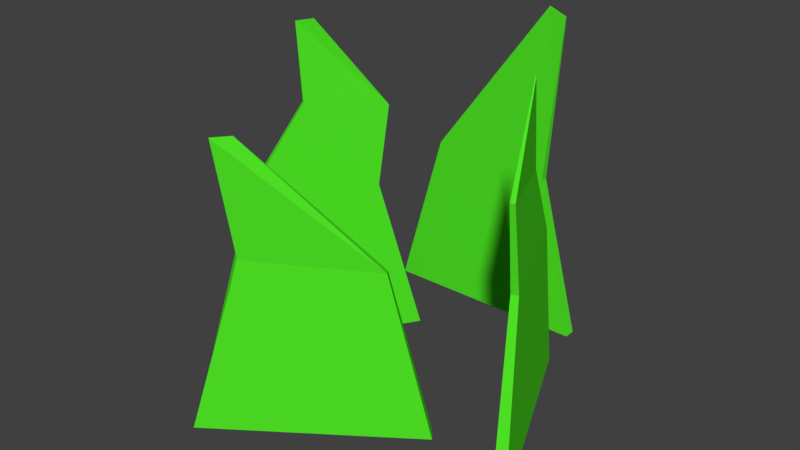 # Source: grama002.blend  (saved by Blender 2.78.0; exported with 4.5.12 LTS)
import bpy
from mathutils import Matrix  # noqa: F401  (used for matrix-valued properties, if any)

bpy.ops.wm.read_factory_settings(use_empty=True)
scene = bpy.context.scene
scene.name = 'Scene'

# ---- collections
col_collection_1 = bpy.data.collections.new('Collection 1'); scene.collection.children.link(col_collection_1)

# ---- materials (node trees are filled in below, after node groups)
mat_grama_boa = bpy.data.materials.new('Grama_Boa')
mat_grama_boa.alpha_threshold = 0.0
mat_grama_boa.use_transparent_shadow = False
mat_grama_boa.diffuse_color = (0.08202, 0.8, 0.01946, 1.0)
mat_grama_boa.roughness = 0.5

# ---- material node trees

# ---- world
world_world = bpy.data.worlds.new('World'); scene.world = world_world
world_world.color = (0.05088, 0.05088, 0.05088)
world_world.use_sun_shadow = False
world_world.sun_shadow_jitter_overblur = 0.0
world_world.cycles.sampling_method = 'MANUAL'

# ---- meshes
me_cube_001 = bpy.data.meshes.new('Cube.001')
me_cube_001.from_pydata([(-0.23, 0.2175, -0.2367), (-0.0546, 0.2235, 0.1169), (-0.23, 0.23, -0.2367), (-0.05456, 0.2246, 0.117), (-0.003723, 0.2175, -0.2367), (-0.03549, 0.2229, 0.11), (-0.003723, 0.23, -0.2367), (-0.03545, 0.2241, 0.11), (-0.1815, 0.2203, -0.05803), (-0.1815, 0.2277, -0.05802), (-0.04849, 0.2272, -0.06521), (-0.04853, 0.2198, -0.06522), (-0.2695, -0.04788, -0.2371), (-0.2188, 0.04091, 0.1127), (-0.2799, -0.04103, -0.2371), (-0.2196, 0.04155, 0.1128), (-0.145, 0.1411, -0.2365), (-0.207, 0.05431, 0.1144), (-0.1554, 0.148, -0.2365), (-0.2077, 0.05495, 0.1145), (-0.2452, -0.006351, -0.05828), (-0.2514, -0.002255, -0.05826), (-0.1778, 0.1085, -0.06508), (-0.1717, 0.1044, -0.0651), (-0.2144, 0.04286, 0.03123), (-0.2184, 0.04557, 0.03125), (-0.1703, 0.1172, 0.0207), (-0.1662, 0.1145, 0.02068), (0.09834, -0.04381, -0.2417), (0.0531, 0.03778, 0.1208), (0.08689, -0.04873, -0.2419), (0.05227, 0.03726, 0.1209), (0.008922, 0.1638, -0.232), (0.04697, 0.04404, 0.1051), (-0.002526, 0.1589, -0.2322), (0.04614, 0.04352, 0.1053), (0.06882, 0.005966, -0.06116), (0.06202, 0.00308, -0.06125), (0.009952, 0.1256, -0.06276), (0.01676, 0.1285, -0.06266), (0.07006, -0.008471, 0.03057), (0.06557, -0.01034, 0.03051), (0.03219, 0.06968, 0.02343), (0.03667, 0.07155, 0.02348), (-0.188, -0.148, -0.2339), (-0.1596, -0.124, 0.06292), (-0.1954, -0.138, -0.2345), (-0.1605, -0.1234, 0.06278), (-0.005921, -0.01371, -0.2378), (-0.1469, -0.1082, 0.06287), (-0.01332, -0.003694, -0.2383), (-0.1478, -0.1075, 0.06272), (-0.1528, -0.1089, -0.05638), (-0.1572, -0.103, -0.05669), (-0.04975, -0.02484, -0.06609), (-0.04539, -0.03081, -0.06578)], [], [(8, 1, 3, 9), (9, 3, 7, 10), (10, 7, 5, 11), (11, 5, 1, 8), (2, 6, 4, 0), (7, 3, 1, 5), (4, 11, 8, 0), (6, 10, 11, 4), (2, 9, 10, 6), (0, 8, 9, 2), (24, 13, 15, 25), (25, 15, 19, 26), (26, 19, 17, 27), (27, 17, 13, 24), (14, 18, 16, 12), (19, 15, 13, 17), (16, 23, 20, 12), (18, 22, 23, 16), (14, 21, 22, 18), (12, 20, 21, 14), (23, 27, 24, 20), (22, 26, 27, 23), (21, 25, 26, 22), (20, 24, 25, 21), (40, 29, 31, 41), (41, 31, 35, 42), (42, 35, 33, 43), (43, 33, 29, 40), (30, 34, 32, 28), (35, 31, 29, 33), (32, 39, 36, 28), (34, 38, 39, 32), (30, 37, 38, 34), (28, 36, 37, 30), (39, 43, 40, 36), (38, 42, 43, 39), (37, 41, 42, 38), (36, 40, 41, 37), (52, 45, 47, 53), (53, 47, 51, 54), (54, 51, 49, 55), (55, 49, 45, 52), (46, 50, 48, 44), (51, 47, 45, 49), (48, 55, 52, 44), (50, 54, 55, 48), (46, 53, 54, 50), (44, 52, 53, 46)])
me_cube_001.materials.append(mat_grama_boa)
me_cube_001.materials.append(None)
me_cube_001.use_remesh_preserve_volume = False
me_cube_001.use_remesh_preserve_attributes = False
me_cube_001.use_mirror_vertex_groups = False
me_cube_001.update()

# ---- objects
ob_cube = bpy.data.objects.new('Cube', me_cube_001)

# ---- transforms, parenting, visibility, modifiers, constraints
ob_cube.location = (0.08095, -0.08417, 0.09634)
ob_cube.lineart.crease_threshold = 0.0

# ---- collection membership
col_collection_1.objects.link(ob_cube)

# ---- scene / render settings (as saved in the file)
scene.frame_start = 1; scene.frame_end = 250; scene.frame_set(1)
scene.render.engine = 'BLENDER_EEVEE_NEXT'
scene.render.resolution_percentage = 50
scene.render.dither_intensity = 0.0
scene.cycles.use_denoising = False
scene.cycles.samples = 128
scene.cycles.sampling_pattern = 'TABULATED_SOBOL'
scene.cycles.light_sampling_threshold = 0.0
scene.cycles.use_adaptive_sampling = False
scene.cycles.use_light_tree = False
scene.cycles.blur_glossy = 0.0
scene.cycles.sample_clamp_indirect = 0.0
scene.view_settings.view_transform = 'Standard'
bpy.context.view_layer.update()

# ---- added for rendering (the .blend has no active camera and no usable light): camera, sun
cam_auto = bpy.data.cameras.new('AutoCamera')
cam_auto.lens = 50.0
cam_auto.sensor_width = 36.0
cam_auto.clip_end = 1000.0
ob_auto_camera = bpy.data.objects.new('AutoCamera', cam_auto)
scene.collection.objects.link(ob_auto_camera)
ob_auto_camera.location = (0.588039, -0.76058, 0.514151)
ob_auto_camera.rotation_euler = (1.09748, -7.21219e-08, 0.694738)
scene.camera = ob_auto_camera
light_auto_sun = bpy.data.lights.new('AutoSun', 'SUN')
light_auto_sun.energy = 3.0
light_auto_sun.angle = 0.0523599
ob_auto_sun = bpy.data.objects.new('AutoSun', light_auto_sun)
scene.collection.objects.link(ob_auto_sun)
ob_auto_sun.rotation_euler = (0.872665, 0.174533, 0.523599)
bpy.context.view_layer.update()
